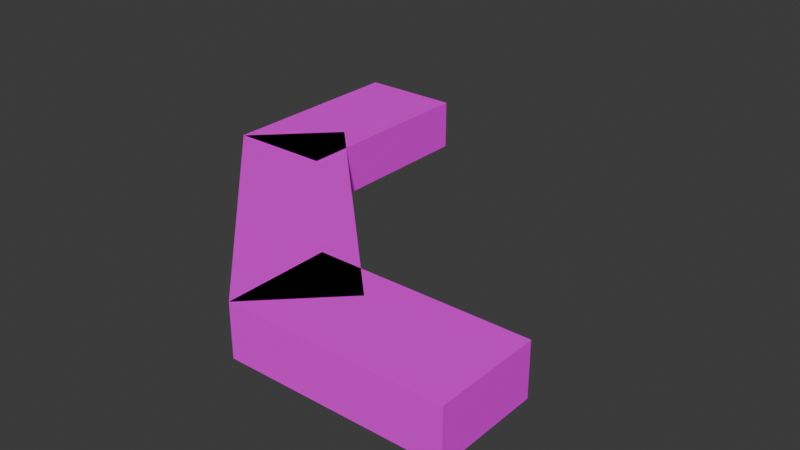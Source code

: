 # Source: VoidfeastPlatformDiaTurn.blend  (saved by Blender 5.1.30; exported with 4.5.12 LTS)
import bpy
from mathutils import Matrix  # noqa: F401  (used for matrix-valued properties, if any)

bpy.ops.wm.read_factory_settings(use_empty=True)
scene = bpy.context.scene
scene.name = 'Scene'

# ---- collections
col_collection = bpy.data.collections.new('Collection'); scene.collection.children.link(col_collection)

# ---- images (referenced by path relative to the original .blend; pixels are not part of the script)
import os
ASSET_DIR = os.environ.get("B2B_ASSET_DIR", "")  # directory of the original .blend (textures are referenced by path, not embedded)
HERE = os.path.dirname(os.path.abspath(__file__))  # packed textures are extracted next to this script under _unpacked/

def load_image(name, relpath, width, height, colorspace="sRGB"):
    """Load a texture the original file referenced (path relative to the .blend, or extracted next to this script)."""
    p = next((c for c in (os.path.join(HERE, relpath), os.path.join(ASSET_DIR, relpath)) if relpath and os.path.exists(c)), "")
    if p:
        img = bpy.data.images.load(p, check_existing=True)
        img.name = name
    else:  # same state as the original file: an image datablock whose file is absent (Cycles renders it pink)
        img = bpy.data.images.new(name, width, height)
        img.source = "FILE"
        img.filepath = "//" + (relpath or name)
    img.colorspace_settings.name = colorspace
    return img
img_tex_6_png = load_image('tex_6.png', "telif's prototype textures pack v1/Pink/tex_6.png", 1024, 1024, 'sRGB')

# ---- materials (node trees are filled in below, after node groups)
mat_img_tex_6_png = bpy.data.materials.new('IMG_tex_6.png')
mat_img_tex_6_png.use_backface_culling = True

# ---- material node trees
mat_img_tex_6_png.use_nodes = True; mat_img_tex_6_png.node_tree.nodes.clear()
_N = mat_img_tex_6_png.node_tree.nodes; _L = mat_img_tex_6_png.node_tree.links
n0 = _N.new('ShaderNodeOutputMaterial'); n0.name = 'Material Output'; n0.location = (0, 0)
n1 = _N.new('ShaderNodeBsdfPrincipled'); n1.name = 'Principled BSDF'; n1.location = (-200, 0)
n2 = _N.new('ShaderNodeTexImage'); n2.name = 'Image Texture'; n2.location = (-400, 0)
n2.image = img_tex_6_png
_L.new(n2.outputs[0], n1.inputs[0])
_L.new(n1.outputs[0], n0.inputs[0])
n0.is_active_output = True

# ---- world
world_world = bpy.data.worlds.new('World'); scene.world = world_world
world_world.use_nodes = True; world_world.node_tree.nodes.clear()
_N = world_world.node_tree.nodes; _L = world_world.node_tree.links
n0 = _N.new('ShaderNodeOutputWorld'); n0.name = 'World Output'; n0.location = (200, 100)
n1 = _N.new('ShaderNodeBackground'); n1.name = 'Background'; n1.location = (-200, 100)
n1.inputs[0].default_value = (0.05088, 0.05088, 0.05088, 1.0)
_L.new(n1.outputs[0], n0.inputs[0])
n0.is_active_output = True
world_world.color = (0.05088, 0.05088, 0.05088)
world_world.sun_shadow_jitter_overblur = 0.0

# ---- meshes
me_box_003 = bpy.data.meshes.new('Box.003')
me_box_003.from_pydata([(0.0, 0.0, 0.0), (-2.0, 0.0, 0.0), (-2.0, 4.0, 0.0), (0.0, 4.0, 0.0), (0.0, 0.0, 1.0), (-2.0, 0.0, 1.0), (-2.0, 4.0, 1.0), (0.0, 4.0, 1.0), (6.55, -2.55, 0.0), (2.55, -2.55, 0.0), (2.55, -4.55, 0.0), (6.55, -4.55, 0.0), (6.55, -2.55, 1.0), (2.55, -2.55, 1.0), (2.55, -4.55, 1.0), (6.55, -4.55, 1.0), (2.55, -4.55, 0.0), (-1.986, -0.01447, 0.0), (-0.5713, 1.4, 0.0), (3.964, -3.136, 0.0), (2.55, -4.55, 1.0), (-1.986, -0.01447, 1.0), (-0.5713, 1.4, 1.0), (3.964, -3.136, 1.0)], [], [(1, 2, 3, 0), (7, 6, 5, 4), (3, 7, 4, 0), (5, 6, 2, 1), (4, 5, 1, 0), (2, 6, 7, 3), (8, 11, 10, 9), (12, 13, 14, 15), (8, 12, 15, 11), (9, 10, 14, 13), (8, 9, 13, 12), (11, 15, 14, 10), (17, 18, 19, 16), (23, 22, 21, 20), (19, 23, 20, 16), (21, 22, 18, 17), (20, 21, 17, 16), (18, 22, 23, 19)])
_uv = me_box_003.uv_layers.new(name='UVMap')
_uv.uv.foreach_set('vector', [-0.25, 0.0, -0.25, 0.5, 0.0, 0.5, 0.0, 0.0, 0.0, 0.5, -0.25, 0.5, -0.25, 0.0, 0.0, 0.0, 0.5, 0.0, 0.5, 0.125, 0.0, 0.125, 0.0, 0.0, 0.0, 0.125, 0.5, 0.125, 0.5, 0.0, 0.0, 0.0, 0.0, 0.125, -0.25, 0.125, -0.25, 0.0, 0.0, 0.0, -0.25, 0.0, -0.25, 0.125, 0.0, 0.125, 0.0, 0.0, 0.0, 0.0, 0.0, -0.25, -0.5, -0.25, -0.5, 0.0, 0.0, 0.0, -0.5, 0.0, -0.5, -0.25, 0.0, -0.25, 0.0, 0.0, 0.0, 0.125, -0.25, 0.125, -0.25, 0.0, 0.0, 0.0, -0.25, 0.0, -0.25, 0.125, 0.0, 0.125, 0.0, 0.0, -0.5, 0.0, -0.5, 0.125, 0.0, 0.125, 0.0, 0.0, 0.0, 0.125, -0.5, 0.125, -0.5, 0.0, 0.5518, 1.49e-08, 0.5518, 0.25, -0.25, 0.25, -0.25, 7.451e-09, 0.0, 0.25, -0.8018, 0.25, -0.8018, 1.665e-16, -3.062e-17, 5.551e-17, 0.25, 0.0, 0.25, 0.125, 0.0, 0.125, 0.0, 0.0, 1.49e-08, 0.125, 0.25, 0.125, 0.25, 0.25, 1.49e-08, 0.25, 0.0, 0.125, -0.8018, 0.125, -0.8018, 1.527e-16, -1.531e-17, 5.551e-17, 0.5518, 1.0, 0.5518, 1.125, -0.25, 1.125, -0.25, 1.0])
_ca = me_box_003.color_attributes.new('Color', 'BYTE_COLOR', 'CORNER')
_ca.data.foreach_set('color', [1.0, 1.0, 1.0, 1.0, 1.0, 1.0, 1.0, 1.0, 1.0, 1.0, 1.0, 1.0, 1.0, 1.0, 1.0, 1.0, 1.0, 1.0, 1.0, 1.0, 1.0, 1.0, 1.0, 1.0, 1.0, 1.0, 1.0, 1.0, 1.0, 1.0, 1.0, 1.0, 1.0, 1.0, 1.0, 1.0, 1.0, 1.0, 1.0, 1.0, 1.0, 1.0, 1.0, 1.0, 1.0, 1.0, 1.0, 1.0, 1.0, 1.0, 1.0, 1.0, 1.0, 1.0, 1.0, 1.0, 1.0, 1.0, 1.0, 1.0, 1.0, 1.0, 1.0, 1.0, 1.0, 1.0, 1.0, 1.0, 1.0, 1.0, 1.0, 1.0, 1.0, 1.0, 1.0, 1.0, 1.0, 1.0, 1.0, 1.0, 1.0, 1.0, 1.0, 1.0, 1.0, 1.0, 1.0, 1.0, 1.0, 1.0, 1.0, 1.0, 1.0, 1.0, 1.0, 1.0, 1.0, 1.0, 1.0, 1.0, 1.0, 1.0, 1.0, 1.0, 1.0, 1.0, 1.0, 1.0, 1.0, 1.0, 1.0, 1.0, 1.0, 1.0, 1.0, 1.0, 1.0, 1.0, 1.0, 1.0, 1.0, 1.0, 1.0, 1.0, 1.0, 1.0, 1.0, 1.0, 1.0, 1.0, 1.0, 1.0, 1.0, 1.0, 1.0, 1.0, 1.0, 1.0, 1.0, 1.0, 1.0, 1.0, 1.0, 1.0, 1.0, 1.0, 1.0, 1.0, 1.0, 1.0, 1.0, 1.0, 1.0, 1.0, 1.0, 1.0, 1.0, 1.0, 1.0, 1.0, 1.0, 1.0, 1.0, 1.0, 1.0, 1.0, 1.0, 1.0, 1.0, 1.0, 1.0, 1.0, 1.0, 1.0, 1.0, 1.0, 1.0, 1.0, 1.0, 1.0, 1.0, 1.0, 1.0, 1.0, 1.0, 1.0, 1.0, 1.0, 1.0, 1.0, 1.0, 1.0, 1.0, 1.0, 1.0, 1.0, 1.0, 1.0, 1.0, 1.0, 1.0, 1.0, 1.0, 1.0, 1.0, 1.0, 1.0, 1.0, 1.0, 1.0, 1.0, 1.0, 1.0, 1.0, 1.0, 1.0, 1.0, 1.0, 1.0, 1.0, 1.0, 1.0, 1.0, 1.0, 1.0, 1.0, 1.0, 1.0, 1.0, 1.0, 1.0, 1.0, 1.0, 1.0, 1.0, 1.0, 1.0, 1.0, 1.0, 1.0, 1.0, 1.0, 1.0, 1.0, 1.0, 1.0, 1.0, 1.0, 1.0, 1.0, 1.0, 1.0, 1.0, 1.0, 1.0, 1.0, 1.0, 1.0, 1.0, 1.0, 1.0, 1.0, 1.0, 1.0, 1.0, 1.0, 1.0, 1.0, 1.0, 1.0, 1.0, 1.0, 1.0, 1.0, 1.0, 1.0, 1.0, 1.0, 1.0, 1.0, 1.0, 1.0, 1.0, 1.0, 1.0, 1.0, 1.0, 1.0])
me_box_003.materials.append(mat_img_tex_6_png)
me_box_003.update()

# ---- objects
ob_box_002_col = bpy.data.objects.new('Box.002-col', me_box_003)

# ---- transforms, parenting, visibility, modifiers, constraints
ob_box_002_col.location = (-2.55, -0.45, 0.0)

# ---- collection membership
col_collection.objects.link(ob_box_002_col)

# ---- scene / render settings (as saved in the file)
scene.frame_start = 1; scene.frame_end = 250; scene.frame_set(1)
scene.render.engine = 'BLENDER_EEVEE_NEXT'
scene.render.bake_bias = 0.0
scene.render.bake_samples = 0
scene.cycles.sampling_pattern = 'TABULATED_SOBOL'
scene.eevee.use_volume_custom_range = False
bpy.context.view_layer.update()

# ---- added for rendering (the .blend has no active camera and no usable light): camera, sun
cam_auto = bpy.data.cameras.new('AutoCamera')
cam_auto.lens = 50.0
cam_auto.sensor_width = 36.0
cam_auto.clip_end = 1000.0
ob_auto_camera = bpy.data.objects.new('AutoCamera', cam_auto)
scene.collection.objects.link(ob_auto_camera)
ob_auto_camera.location = (10.9506, -14.1957, 9.48046)
ob_auto_camera.rotation_euler = (1.09748, -7.21219e-08, 0.694738)
scene.camera = ob_auto_camera
light_auto_sun = bpy.data.lights.new('AutoSun', 'SUN')
light_auto_sun.energy = 3.0
light_auto_sun.angle = 0.0523599
ob_auto_sun = bpy.data.objects.new('AutoSun', light_auto_sun)
scene.collection.objects.link(ob_auto_sun)
ob_auto_sun.rotation_euler = (0.872665, 0.174533, 0.523599)
bpy.context.view_layer.update()
